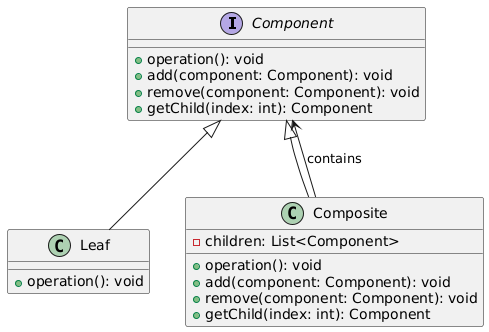

The diagram above was rendered by PlantUML. Its source (embedded in the PNG):
@startuml
' Component interface
interface Component {
  + operation(): void
  + add(component: Component): void
  + remove(component: Component): void
  + getChild(index: int): Component
}

' Leaf class
class Leaf   {
  + operation(): void
}

' Composite class
class Composite   {
  - children: List<Component>
  + operation(): void
  + add(component: Component): void
  + remove(component: Component): void
  + getChild(index: int): Component
}

' Relationships
Component <|-- Leaf
Component <|-- Composite
Composite --> Component : contains
@enduml